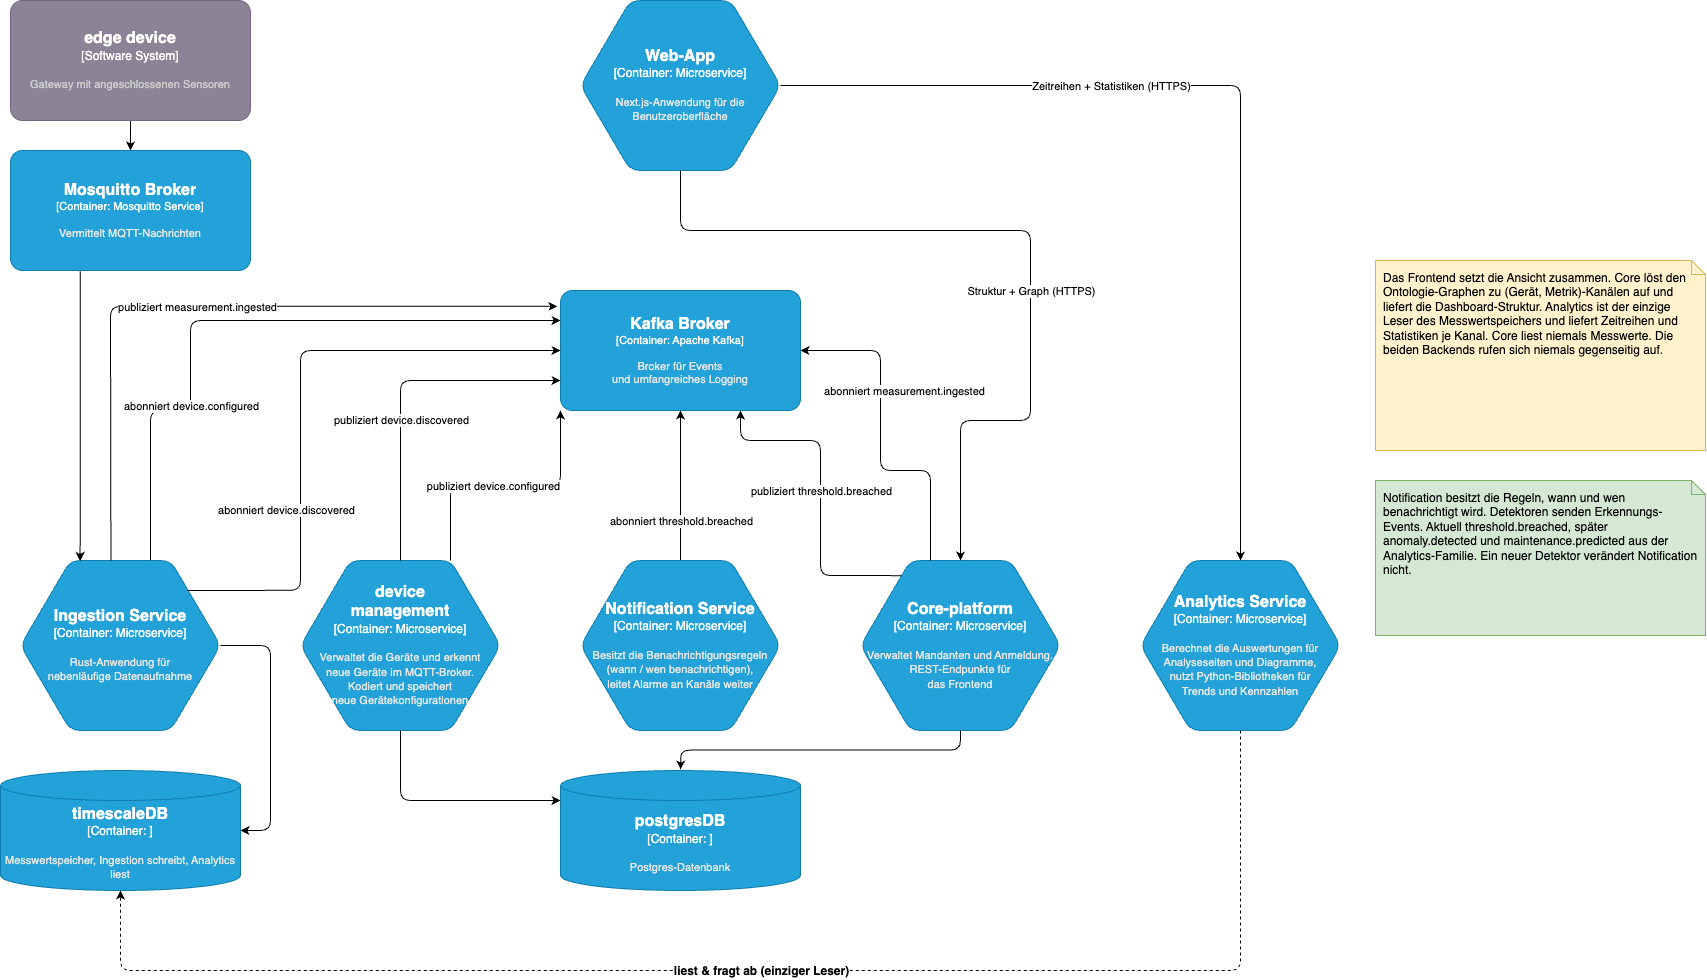

The diagram above was exported from draw.io. Its source (the exported page's mxGraphModel, read from the mxfile embedded in the PNG):
<mxGraphModel dx="1560" dy="773" grid="1" gridSize="10" guides="1" tooltips="1" connect="1" arrows="1" fold="1" page="1" pageScale="1" pageWidth="850" pageHeight="1100" math="0" shadow="0">
  <root>
    <mxCell id="0" />
    <mxCell id="1" parent="0" />
    <object placeholders="1" c4Name="timescaleDB" c4Type="Container" c4Description="Messwertspeicher, Ingestion schreibt, Analytics liest" label="&lt;font style=&quot;font-size: 16px&quot;&gt;&lt;b&gt;%c4Name%&lt;/b&gt;&lt;/font&gt;&lt;div&gt;[%c4Type%:&amp;nbsp;]&lt;/div&gt;&lt;br&gt;&lt;div&gt;&lt;font style=&quot;font-size: 11px&quot;&gt;&lt;font color=&quot;#E6E6E6&quot;&gt;%c4Description%&lt;/font&gt;&lt;/div&gt;" id="8">
      <mxCell style="shape=cylinder3;size=15;whiteSpace=wrap;html=1;boundedLbl=1;rounded=0;labelBackgroundColor=none;fillColor=#23A2D9;fontSize=12;fontColor=#ffffff;align=center;strokeColor=#0E7DAD;metaEdit=1;points=[[0.5,0,0],[1,0.25,0],[1,0.5,0],[1,0.75,0],[0.5,1,0],[0,0.75,0],[0,0.5,0],[0,0.25,0]];resizable=0;" parent="1" vertex="1">
        <mxGeometry x="-820" y="790" width="240" height="120" as="geometry" />
      </mxCell>
    </object>
    <mxCell id="11" style="edgeStyle=none;html=1;exitX=0.5;exitY=1;exitDx=0;exitDy=0;exitPerimeter=0;entryX=0.5;entryY=0;entryDx=0;entryDy=0;entryPerimeter=0;" parent="1" source="9" target="27" edge="1">
      <mxGeometry relative="1" as="geometry">
        <mxPoint x="-690" y="170" as="targetPoint" />
      </mxGeometry>
    </mxCell>
    <object placeholders="1" c4Name="edge device" c4Type="Software System" c4Description="Gateway mit angeschlossenen Sensoren" label="&lt;font style=&quot;font-size: 16px&quot;&gt;&lt;b&gt;%c4Name%&lt;/b&gt;&lt;/font&gt;&lt;div&gt;[%c4Type%]&lt;/div&gt;&lt;br&gt;&lt;div&gt;&lt;font style=&quot;font-size: 11px&quot;&gt;&lt;font color=&quot;#cccccc&quot;&gt;%c4Description%&lt;/font&gt;&lt;/div&gt;" id="9">
      <mxCell style="rounded=1;whiteSpace=wrap;html=1;labelBackgroundColor=none;fillColor=#8C8496;fontColor=#ffffff;align=center;arcSize=10;strokeColor=#736782;metaEdit=1;resizable=0;points=[[0.25,0,0],[0.5,0,0],[0.75,0,0],[1,0.25,0],[1,0.5,0],[1,0.75,0],[0.75,1,0],[0.5,1,0],[0.25,1,0],[0,0.75,0],[0,0.5,0],[0,0.25,0]];" parent="1" vertex="1">
        <mxGeometry x="-810" y="20" width="240" height="120" as="geometry" />
      </mxCell>
    </object>
    <object placeholders="1" c4Name="Ingestion Service" c4Type="Container" c4Technology="Microservice" c4Description="Rust-Anwendung für&#10;nebenläufige Datenaufnahme" label="&lt;font style=&quot;font-size: 16px&quot;&gt;&lt;b&gt;%c4Name%&lt;/b&gt;&lt;/font&gt;&lt;div&gt;[%c4Type%:&amp;nbsp;%c4Technology%]&lt;/div&gt;&lt;br&gt;&lt;div&gt;&lt;font style=&quot;font-size: 11px&quot;&gt;&lt;font color=&quot;#E6E6E6&quot;&gt;%c4Description%&lt;/font&gt;&lt;/div&gt;" id="13">
      <mxCell style="shape=hexagon;size=50;perimeter=hexagonPerimeter2;whiteSpace=wrap;html=1;fixedSize=1;rounded=1;labelBackgroundColor=none;fillColor=#23A2D9;fontSize=12;fontColor=#ffffff;align=center;strokeColor=#0E7DAD;metaEdit=1;points=[[0.5,0,0],[1,0.25,0],[1,0.5,0],[1,0.75,0],[0.5,1,0],[0,0.75,0],[0,0.5,0],[0,0.25,0]];resizable=0;" parent="1" vertex="1">
        <mxGeometry x="-800" y="580" width="200" height="170" as="geometry" />
      </mxCell>
    </object>
    <mxCell id="14" style="edgeStyle=orthogonalEdgeStyle;html=1;exitX=0.291;exitY=1.006;exitDx=0;exitDy=0;exitPerimeter=0;entryX=0.298;entryY=0.003;entryDx=0;entryDy=0;entryPerimeter=0;" parent="1" source="27" target="13" edge="1">
      <mxGeometry relative="1" as="geometry">
        <mxPoint x="-690" y="290" as="sourcePoint" />
        <mxPoint x="-740" y="580" as="targetPoint" />
        <Array as="points" />
      </mxGeometry>
    </mxCell>
    <mxCell id="15" style="edgeStyle=orthogonalEdgeStyle;html=1;exitX=1;exitY=0.5;exitDx=0;exitDy=0;exitPerimeter=0;entryX=1;entryY=0.5;entryDx=0;entryDy=0;entryPerimeter=0;" parent="1" source="13" target="8" edge="1">
      <mxGeometry relative="1" as="geometry">
        <Array as="points">
          <mxPoint x="-550" y="665" />
          <mxPoint x="-550" y="850" />
        </Array>
      </mxGeometry>
    </mxCell>
    <object placeholders="1" c4Name="Kafka Broker" c4Type="Container" c4Technology="Apache Kafka" c4Description="Broker für Events&#10;und umfangreiches Logging" label="&lt;font style=&quot;font-size: 16px&quot;&gt;&lt;b&gt;%c4Name%&lt;/b&gt;&lt;/font&gt;&lt;div&gt;[%c4Type%: %c4Technology%]&lt;/div&gt;&lt;br&gt;&lt;div&gt;&lt;font style=&quot;font-size: 11px&quot;&gt;&lt;font color=&quot;#E6E6E6&quot;&gt;%c4Description%&lt;/font&gt;&lt;/div&gt;" id="16">
      <mxCell style="rounded=1;whiteSpace=wrap;html=1;fontSize=11;labelBackgroundColor=none;fillColor=#23A2D9;fontColor=#ffffff;align=center;arcSize=10;strokeColor=#0E7DAD;metaEdit=1;resizable=0;points=[[0.25,0,0],[0.5,0,0],[0.75,0,0],[1,0.25,0],[1,0.5,0],[1,0.75,0],[0.75,1,0],[0.5,1,0],[0.25,1,0],[0,0.75,0],[0,0.5,0],[0,0.25,0]];" parent="1" vertex="1">
        <mxGeometry x="-260" y="310" width="240" height="120" as="geometry" />
      </mxCell>
    </object>
    <mxCell id="17" style="edgeStyle=orthogonalEdgeStyle;html=1;entryX=-0.013;entryY=0.132;entryDx=0;entryDy=0;entryPerimeter=0;exitX=0.452;exitY=0.001;exitDx=0;exitDy=0;exitPerimeter=0;" parent="1" source="13" target="16" edge="1">
      <mxGeometry relative="1" as="geometry">
        <Array as="points">
          <mxPoint x="-710" y="570" />
          <mxPoint x="-710" y="570" />
          <mxPoint x="-710" y="326" />
        </Array>
        <mxPoint x="-720" y="580" as="sourcePoint" />
      </mxGeometry>
    </mxCell>
    <mxCell id="18" value="publiziert measurement.ingested" style="edgeLabel;html=1;align=center;verticalAlign=middle;resizable=0;points=[];" parent="17" vertex="1" connectable="0">
      <mxGeometry x="0.2315" y="-4" relative="1" as="geometry">
        <mxPoint x="-91" y="-4" as="offset" />
      </mxGeometry>
    </mxCell>
    <mxCell id="19" style="edgeStyle=orthogonalEdgeStyle;html=1;exitX=0.834;exitY=0.176;exitDx=0;exitDy=0;exitPerimeter=0;entryX=0;entryY=0.5;entryDx=0;entryDy=0;entryPerimeter=0;" parent="1" source="13" target="16" edge="1">
      <mxGeometry relative="1" as="geometry">
        <mxPoint x="-90" y="329" as="targetPoint" />
        <Array as="points">
          <mxPoint x="-520" y="610" />
          <mxPoint x="-520" y="370" />
        </Array>
      </mxGeometry>
    </mxCell>
    <mxCell id="20" value="abonniert device.discovered" style="edgeLabel;html=1;align=center;verticalAlign=middle;resizable=0;points=[];" parent="19" vertex="1" connectable="0">
      <mxGeometry x="-0.3774" y="-2" relative="1" as="geometry">
        <mxPoint x="-17" y="-2" as="offset" />
      </mxGeometry>
    </mxCell>
    <object placeholders="1" c4Name="Core-platform" c4Type="Container" c4Technology="Microservice" c4Description="Verwaltet Mandanten und Anmeldung.&#10;REST-Endpunkte für &#10;das Frontend" label="&lt;font style=&quot;font-size: 16px&quot;&gt;&lt;b&gt;%c4Name%&lt;/b&gt;&lt;/font&gt;&lt;div&gt;[%c4Type%:&amp;nbsp;%c4Technology%]&lt;/div&gt;&lt;br&gt;&lt;div&gt;&lt;font style=&quot;font-size: 11px&quot;&gt;&lt;font color=&quot;#E6E6E6&quot;&gt;%c4Description%&lt;/font&gt;&lt;/div&gt;" id="21">
      <mxCell style="shape=hexagon;size=50;perimeter=hexagonPerimeter2;whiteSpace=wrap;html=1;fixedSize=1;rounded=1;labelBackgroundColor=none;fillColor=#23A2D9;fontSize=12;fontColor=#ffffff;align=center;strokeColor=#0E7DAD;metaEdit=1;points=[[0.5,0,0],[1,0.25,0],[1,0.5,0],[1,0.75,0],[0.5,1,0],[0,0.75,0],[0,0.5,0],[0,0.25,0]];resizable=0;" parent="1" vertex="1">
        <mxGeometry x="40" y="580" width="200" height="170" as="geometry" />
      </mxCell>
    </object>
    <object placeholders="1" c4Name="device&#10;management" c4Type="Container" c4Technology="Microservice" c4Description="Verwaltet die Geräte und erkennt&#10;neue Geräte im MQTT-Broker.&#10;Kodiert und speichert&#10;neue Gerätekonfigurationen" label="&lt;font style=&quot;font-size: 16px&quot;&gt;&lt;b&gt;%c4Name%&lt;/b&gt;&lt;/font&gt;&lt;div&gt;[%c4Type%:&amp;nbsp;%c4Technology%]&lt;/div&gt;&lt;br&gt;&lt;div&gt;&lt;font style=&quot;font-size: 11px&quot;&gt;&lt;font color=&quot;#E6E6E6&quot;&gt;%c4Description%&lt;/font&gt;&lt;/div&gt;" id="22">
      <mxCell style="shape=hexagon;size=50;perimeter=hexagonPerimeter2;whiteSpace=wrap;html=1;fixedSize=1;rounded=1;labelBackgroundColor=none;fillColor=#23A2D9;fontSize=12;fontColor=#ffffff;align=center;strokeColor=#0E7DAD;metaEdit=1;points=[[0.5,0,0],[1,0.25,0],[1,0.5,0],[1,0.75,0],[0.5,1,0],[0,0.75,0],[0,0.5,0],[0,0.25,0]];resizable=0;" parent="1" vertex="1">
        <mxGeometry x="-520" y="580" width="200" height="170" as="geometry" />
      </mxCell>
    </object>
    <mxCell id="23" style="edgeStyle=orthogonalEdgeStyle;html=1;entryX=1;entryY=0.5;entryDx=0;entryDy=0;entryPerimeter=0;" parent="1" target="16" edge="1">
      <mxGeometry relative="1" as="geometry">
        <mxPoint x="110" y="580" as="sourcePoint" />
        <Array as="points">
          <mxPoint x="110" y="490" />
          <mxPoint x="60" y="490" />
          <mxPoint x="60" y="370" />
        </Array>
      </mxGeometry>
    </mxCell>
    <mxCell id="24" value="abonniert measurement.ingested" style="edgeLabel;html=1;align=center;verticalAlign=middle;resizable=0;points=[];" parent="23" vertex="1" connectable="0">
      <mxGeometry x="-0.2293" y="2" relative="1" as="geometry">
        <mxPoint x="15" y="-82" as="offset" />
      </mxGeometry>
    </mxCell>
    <mxCell id="25" style="edgeStyle=orthogonalEdgeStyle;html=1;exitX=0.5;exitY=0;exitDx=0;exitDy=0;exitPerimeter=0;entryX=0;entryY=0.75;entryDx=0;entryDy=0;entryPerimeter=0;" parent="1" source="22" target="16" edge="1">
      <mxGeometry relative="1" as="geometry" />
    </mxCell>
    <mxCell id="26" value="publiziert device.discovered" style="edgeLabel;html=1;align=center;verticalAlign=middle;resizable=0;points=[];" parent="25" vertex="1" connectable="0">
      <mxGeometry x="-0.2424" y="-3" relative="1" as="geometry">
        <mxPoint x="-3" y="-12" as="offset" />
      </mxGeometry>
    </mxCell>
    <object placeholders="1" c4Name="Mosquitto Broker" c4Type="Container" c4Technology="Mosquitto Service" c4Description="Vermittelt MQTT-Nachrichten" label="&lt;font style=&quot;font-size: 16px&quot;&gt;&lt;b&gt;%c4Name%&lt;/b&gt;&lt;/font&gt;&lt;div&gt;[%c4Type%: %c4Technology%]&lt;/div&gt;&lt;br&gt;&lt;div&gt;&lt;font style=&quot;font-size: 11px&quot;&gt;&lt;font color=&quot;#E6E6E6&quot;&gt;%c4Description%&lt;/font&gt;&lt;/div&gt;" id="27">
      <mxCell style="rounded=1;whiteSpace=wrap;html=1;fontSize=11;labelBackgroundColor=none;fillColor=#23A2D9;fontColor=#ffffff;align=center;arcSize=10;strokeColor=#0E7DAD;metaEdit=1;resizable=0;points=[[0.25,0,0],[0.5,0,0],[0.75,0,0],[1,0.25,0],[1,0.5,0],[1,0.75,0],[0.75,1,0],[0.5,1,0],[0.25,1,0],[0,0.75,0],[0,0.5,0],[0,0.25,0]];" parent="1" vertex="1">
        <mxGeometry x="-810" y="170" width="240" height="120" as="geometry" />
      </mxCell>
    </object>
    <object placeholders="1" c4Name="postgresDB" c4Type="Container" c4Description="Postgres-Datenbank" label="&lt;font style=&quot;font-size: 16px&quot;&gt;&lt;b&gt;%c4Name%&lt;/b&gt;&lt;/font&gt;&lt;div&gt;[%c4Type%:&amp;nbsp;]&lt;/div&gt;&lt;br&gt;&lt;div&gt;&lt;font style=&quot;font-size: 11px&quot;&gt;&lt;font color=&quot;#E6E6E6&quot;&gt;%c4Description%&lt;/font&gt;&lt;/div&gt;" id="28">
      <mxCell style="shape=cylinder3;size=15;whiteSpace=wrap;html=1;boundedLbl=1;rounded=0;labelBackgroundColor=none;fillColor=#23A2D9;fontSize=12;fontColor=#ffffff;align=center;strokeColor=#0E7DAD;metaEdit=1;points=[[0.5,0,0],[1,0.25,0],[1,0.5,0],[1,0.75,0],[0.5,1,0],[0,0.75,0],[0,0.5,0],[0,0.25,0]];resizable=0;" parent="1" vertex="1">
        <mxGeometry x="-260" y="790" width="240" height="120" as="geometry" />
      </mxCell>
    </object>
    <mxCell id="30" style="edgeStyle=orthogonalEdgeStyle;html=1;exitX=0.5;exitY=1;exitDx=0;exitDy=0;exitPerimeter=0;entryX=0;entryY=0.25;entryDx=0;entryDy=0;entryPerimeter=0;" parent="1" source="22" target="28" edge="1">
      <mxGeometry relative="1" as="geometry" />
    </mxCell>
    <mxCell id="32" style="edgeStyle=orthogonalEdgeStyle;html=1;exitX=0.5;exitY=1;exitDx=0;exitDy=0;exitPerimeter=0;" parent="1" source="21" edge="1">
      <mxGeometry relative="1" as="geometry">
        <mxPoint x="-140" y="789" as="targetPoint" />
      </mxGeometry>
    </mxCell>
    <object placeholders="1" c4Name="Web-App" c4Type="Container" c4Technology="Microservice" c4Description="Next.js-Anwendung für die Benutzeroberfläche" label="&lt;font style=&quot;font-size: 16px&quot;&gt;&lt;b&gt;%c4Name%&lt;/b&gt;&lt;/font&gt;&lt;div&gt;[%c4Type%:&amp;nbsp;%c4Technology%]&lt;/div&gt;&lt;br&gt;&lt;div&gt;&lt;font style=&quot;font-size: 11px&quot;&gt;&lt;font color=&quot;#E6E6E6&quot;&gt;%c4Description%&lt;/font&gt;&lt;/div&gt;" id="33">
      <mxCell style="shape=hexagon;size=50;perimeter=hexagonPerimeter2;whiteSpace=wrap;html=1;fixedSize=1;rounded=1;labelBackgroundColor=none;fillColor=#23A2D9;fontSize=12;fontColor=#ffffff;align=center;strokeColor=#0E7DAD;metaEdit=1;points=[[0.5,0,0],[1,0.25,0],[1,0.5,0],[1,0.75,0],[0.5,1,0],[0,0.75,0],[0,0.5,0],[0,0.25,0]];resizable=0;" parent="1" vertex="1">
        <mxGeometry x="-240" y="20" width="200" height="170" as="geometry" />
      </mxCell>
    </object>
    <mxCell id="34" style="edgeStyle=orthogonalEdgeStyle;html=1;exitX=0.5;exitY=1;exitDx=0;exitDy=0;exitPerimeter=0;entryX=0.5;entryY=0;entryDx=0;entryDy=0;entryPerimeter=0;" parent="1" source="33" target="21" edge="1">
      <mxGeometry relative="1" as="geometry">
        <Array as="points">
          <mxPoint x="-140" y="250" />
          <mxPoint x="210" y="250" />
          <mxPoint x="210" y="440" />
          <mxPoint x="140" y="440" />
        </Array>
      </mxGeometry>
    </mxCell>
    <mxCell id="35" value="Struktur + Graph (HTTPS)" style="edgeLabel;html=1;align=center;verticalAlign=middle;resizable=0;points=[];" parent="34" vertex="1" connectable="0">
      <mxGeometry x="0.214" y="4" relative="1" as="geometry">
        <mxPoint x="-4" y="-21" as="offset" />
      </mxGeometry>
    </mxCell>
    <object placeholders="1" c4Name="Analytics Service" c4Type="Container" c4Technology="Microservice" c4Description="Berechnet die Auswertungen für&#10;Analyseseiten und Diagramme,&#10;nutzt Python-Bibliotheken für&#10;Trends und Kennzahlen" label="&lt;font style=&quot;font-size: 16px&quot;&gt;&lt;b&gt;%c4Name%&lt;/b&gt;&lt;/font&gt;&lt;div&gt;[%c4Type%:&amp;nbsp;%c4Technology%]&lt;/div&gt;&lt;br&gt;&lt;div&gt;&lt;font style=&quot;font-size: 11px&quot;&gt;&lt;font color=&quot;#E6E6E6&quot;&gt;%c4Description%&lt;/font&gt;&lt;/div&gt;" id="36">
      <mxCell style="shape=hexagon;size=50;perimeter=hexagonPerimeter2;whiteSpace=wrap;html=1;fixedSize=1;rounded=1;labelBackgroundColor=none;fillColor=#23A2D9;fontSize=12;fontColor=#ffffff;align=center;strokeColor=#0E7DAD;metaEdit=1;points=[[0.5,0,0],[1,0.25,0],[1,0.5,0],[1,0.75,0],[0.5,1,0],[0,0.75,0],[0,0.5,0],[0,0.25,0]];resizable=0;" parent="1" vertex="1">
        <mxGeometry x="320" y="580" width="200" height="170" as="geometry" />
      </mxCell>
    </object>
    <mxCell id="105" style="edgeStyle=orthogonalEdgeStyle;dashed=1;html=1;exitX=0.5;exitY=1;exitDx=0;exitDy=0;exitPerimeter=0;entryX=0.5;entryY=1;entryDx=0;entryDy=0;entryPerimeter=0;" parent="1" source="36" target="8" edge="1">
      <mxGeometry relative="1" as="geometry">
        <Array as="points">
          <mxPoint x="420" y="990" />
          <mxPoint x="-700" y="990" />
        </Array>
        <mxPoint x="-700" y="910" as="targetPoint" />
      </mxGeometry>
    </mxCell>
    <mxCell id="106" value="liest &amp; fragt ab (einziger Leser)" style="edgeLabel;html=1;align=center;verticalAlign=middle;resizable=0;points=[];fontSize=12;fontStyle=1;" parent="105" vertex="1" connectable="0">
      <mxGeometry relative="1" as="geometry">
        <mxPoint as="offset" />
      </mxGeometry>
    </mxCell>
    <mxCell id="107" value="Das Frontend setzt die Ansicht zusammen. Core löst den Ontologie-Graphen zu (Gerät, Metrik)-Kanälen auf und liefert die Dashboard-Struktur. Analytics ist der einzige Leser des Messwertspeichers und liefert Zeitreihen und Statistiken je Kanal. Core liest niemals Messwerte. Die beiden Backends rufen sich niemals gegenseitig auf." style="shape=note;whiteSpace=wrap;html=1;fontSize=12;align=left;verticalAlign=top;spacingLeft=6;spacingTop=4;spacingRight=6;fillColor=#FFF2CC;strokeColor=#D6B656;size=14;" parent="1" vertex="1">
      <mxGeometry x="555" y="280" width="330" height="190" as="geometry" />
    </mxCell>
    <mxCell id="39" style="edgeStyle=orthogonalEdgeStyle;html=1;entryX=0.5;entryY=0;entryDx=0;entryDy=0;entryPerimeter=0;exitX=1;exitY=0.5;exitDx=0;exitDy=0;exitPerimeter=0;" parent="1" source="33" target="36" edge="1">
      <mxGeometry relative="1" as="geometry">
        <Array as="points">
          <mxPoint x="420" y="105" />
        </Array>
        <mxPoint x="580" y="742" as="sourcePoint" />
      </mxGeometry>
    </mxCell>
    <mxCell id="40" value="Zeitreihen + Statistiken (HTTPS)" style="edgeLabel;html=1;align=center;verticalAlign=middle;resizable=0;points=[];" parent="39" vertex="1" connectable="0">
      <mxGeometry x="-0.2429" relative="1" as="geometry">
        <mxPoint x="-24" as="offset" />
      </mxGeometry>
    </mxCell>
    <mxCell id="121" style="edgeStyle=orthogonalEdgeStyle;html=1;exitX=0.75;exitY=0;exitDx=0;exitDy=0;exitPerimeter=0;entryX=0;entryY=1;entryDx=0;entryDy=0;entryPerimeter=0;" parent="1" source="22" target="16" edge="1">
      <mxGeometry relative="1" as="geometry" />
    </mxCell>
    <mxCell id="122" value="publiziert device.configured" style="edgeLabel;html=1;align=center;verticalAlign=middle;resizable=0;points=[];" parent="121" vertex="1" connectable="0">
      <mxGeometry x="-0.1" relative="1" as="geometry">
        <mxPoint as="offset" />
      </mxGeometry>
    </mxCell>
    <mxCell id="123" style="edgeStyle=orthogonalEdgeStyle;html=1;entryX=0;entryY=0.25;entryDx=0;entryDy=0;entryPerimeter=0;exitX=0.65;exitY=-0.001;exitDx=0;exitDy=0;exitPerimeter=0;" parent="1" source="13" target="16" edge="1">
      <mxGeometry relative="1" as="geometry">
        <Array as="points">
          <mxPoint x="-670" y="430" />
          <mxPoint x="-630" y="430" />
          <mxPoint x="-630" y="340" />
        </Array>
        <mxPoint x="-700" y="580" as="sourcePoint" />
      </mxGeometry>
    </mxCell>
    <mxCell id="124" value="abonniert device.configured" style="edgeLabel;html=1;align=center;verticalAlign=middle;resizable=0;points=[];" parent="123" vertex="1" connectable="0">
      <mxGeometry x="-0.4" relative="1" as="geometry">
        <mxPoint as="offset" />
      </mxGeometry>
    </mxCell>
    <mxCell id="125" style="edgeStyle=orthogonalEdgeStyle;html=1;exitX=0.205;exitY=0.089;exitDx=0;exitDy=0;exitPerimeter=0;entryX=0.75;entryY=1;entryDx=0;entryDy=0;entryPerimeter=0;" parent="1" source="21" target="16" edge="1">
      <mxGeometry relative="1" as="geometry">
        <Array as="points">
          <mxPoint x="78" y="595" />
          <mxPoint y="595" />
          <mxPoint y="460" />
          <mxPoint x="-80" y="460" />
        </Array>
      </mxGeometry>
    </mxCell>
    <mxCell id="126" value="publiziert threshold.breached" style="edgeLabel;html=1;align=center;verticalAlign=middle;resizable=0;points=[];" parent="125" vertex="1" connectable="0">
      <mxGeometry x="0.3" relative="1" as="geometry">
        <mxPoint y="46" as="offset" />
      </mxGeometry>
    </mxCell>
    <mxCell id="127" style="edgeStyle=orthogonalEdgeStyle;html=1;exitX=0.5;exitY=0;exitDx=0;exitDy=0;exitPerimeter=0;entryX=0.5;entryY=1;entryDx=0;entryDy=0;entryPerimeter=0;" parent="1" source="133" target="16" edge="1">
      <mxGeometry relative="1" as="geometry">
        <mxPoint x="-140" y="595" as="sourcePoint" />
        <Array as="points" />
      </mxGeometry>
    </mxCell>
    <mxCell id="128" value="abonniert threshold.breached" style="edgeLabel;html=1;align=center;verticalAlign=middle;resizable=0;points=[];" parent="127" vertex="1" connectable="0">
      <mxGeometry x="0.1" relative="1" as="geometry">
        <mxPoint y="43" as="offset" />
      </mxGeometry>
    </mxCell>
    <mxCell id="130" value="Notification besitzt die Regeln, wann und wen benachrichtigt wird. Detektoren senden Erkennungs-Events. Aktuell threshold.breached, später anomaly.detected und maintenance.predicted aus der Analytics-Familie. Ein neuer Detektor verändert Notification nicht." style="shape=note;whiteSpace=wrap;html=1;fontSize=12;align=left;verticalAlign=top;spacingLeft=6;spacingTop=4;spacingRight=6;fillColor=#D5E8D4;strokeColor=#82B366;size=14;" parent="1" vertex="1">
      <mxGeometry x="555" y="500" width="330" height="155" as="geometry" />
    </mxCell>
    <object placeholders="1" c4Name="Notification Service" c4Type="Container" c4Technology="Microservice" c4Description="Besitzt die Benachrichtigungsregeln&#10;(wann / wen benachrichtigen),&#10;leitet Alarme an Kanäle weiter" label="&lt;font style=&quot;font-size: 16px&quot;&gt;&lt;b&gt;%c4Name%&lt;/b&gt;&lt;/font&gt;&lt;div&gt;[%c4Type%:&amp;nbsp;%c4Technology%]&lt;/div&gt;&lt;br&gt;&lt;div&gt;&lt;font style=&quot;font-size: 11px&quot;&gt;&lt;font color=&quot;#E6E6E6&quot;&gt;%c4Description%&lt;/font&gt;&lt;/div&gt;" id="133">
      <mxCell style="shape=hexagon;size=50;perimeter=hexagonPerimeter2;whiteSpace=wrap;html=1;fixedSize=1;rounded=1;labelBackgroundColor=none;fillColor=#23A2D9;fontSize=12;fontColor=#ffffff;align=center;strokeColor=#0E7DAD;metaEdit=1;points=[[0.5,0,0],[1,0.25,0],[1,0.5,0],[1,0.75,0],[0.5,1,0],[0,0.75,0],[0,0.5,0],[0,0.25,0]];resizable=0;" parent="1" vertex="1">
        <mxGeometry x="-240" y="580" width="200" height="170" as="geometry" />
      </mxCell>
    </object>
  </root>
</mxGraphModel>